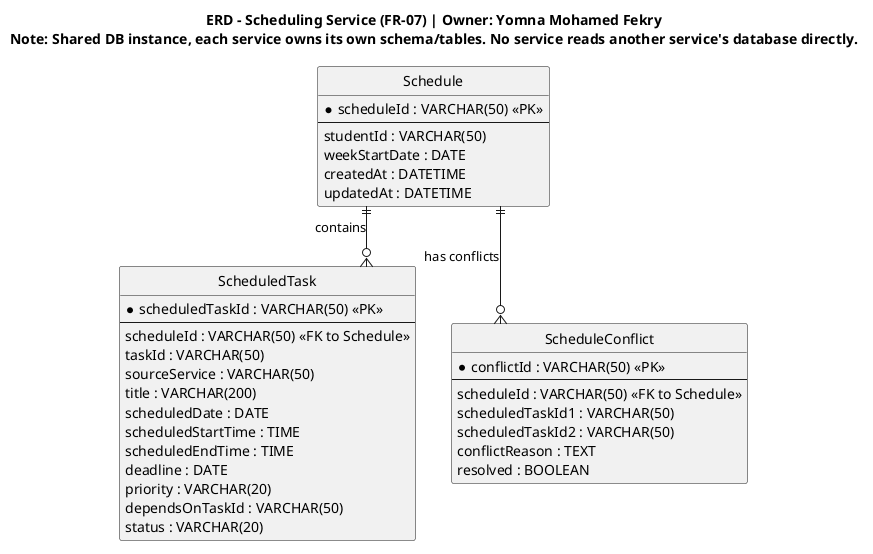

The diagram above was rendered by PlantUML. Its source (embedded in the PNG):
@startuml scheduling-service-erd
hide circle
skinparam linetype ortho

title ERD - Scheduling Service (FR-07) | Owner: Yomna Mohamed Fekry\nNote: Shared DB instance, each service owns its own schema/tables. No service reads another service's database directly.

entity "Schedule" as Schedule {
  * scheduleId : VARCHAR(50) <<PK>>
  --
  studentId : VARCHAR(50)
  weekStartDate : DATE
  createdAt : DATETIME
  updatedAt : DATETIME
}

entity "ScheduledTask" as ScheduledTask {
  * scheduledTaskId : VARCHAR(50) <<PK>>
  --
  scheduleId : VARCHAR(50) <<FK to Schedule>>
  taskId : VARCHAR(50)
  sourceService : VARCHAR(50)
  title : VARCHAR(200)
  scheduledDate : DATE
  scheduledStartTime : TIME
  scheduledEndTime : TIME
  deadline : DATE
  priority : VARCHAR(20)
  dependsOnTaskId : VARCHAR(50)
  status : VARCHAR(20)
}

entity "ScheduleConflict" as ScheduleConflict {
  * conflictId : VARCHAR(50) <<PK>>
  --
  scheduleId : VARCHAR(50) <<FK to Schedule>>
  scheduledTaskId1 : VARCHAR(50)
  scheduledTaskId2 : VARCHAR(50)
  conflictReason : TEXT
  resolved : BOOLEAN
}

Schedule ||--o{ ScheduledTask : "contains"
Schedule ||--o{ ScheduleConflict : "has conflicts"
' Note: taskId/source references are logical (no cross-service FK)
@enduml